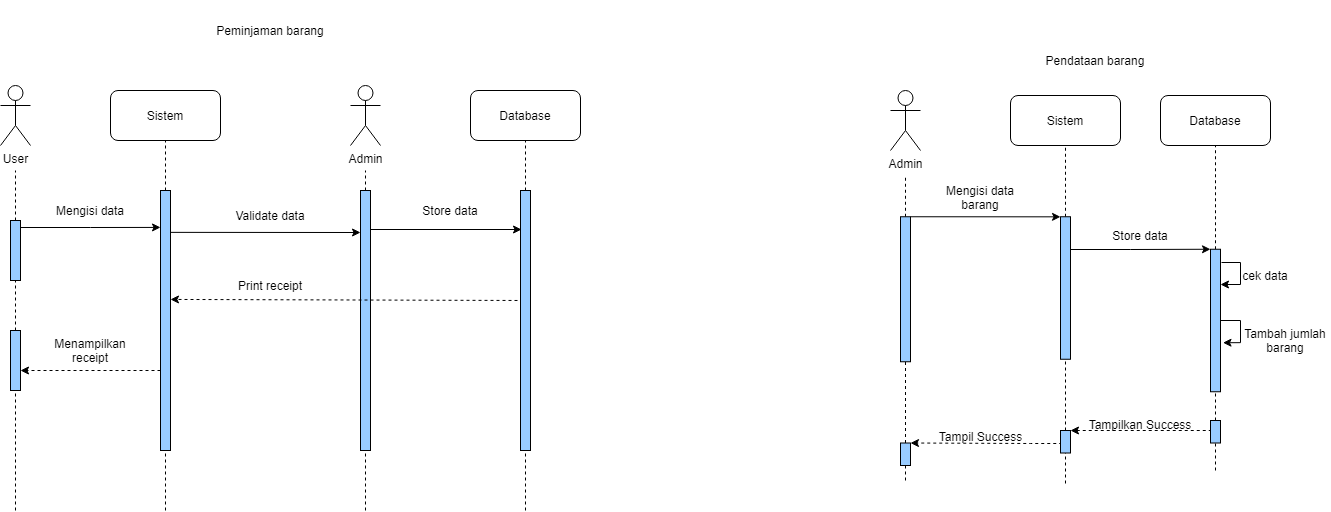

The diagram above was exported from draw.io. Its source (the exported page's mxGraphModel, read from the mxfile embedded in the PNG):
<mxGraphModel dx="785" dy="517" grid="1" gridSize="10" guides="1" tooltips="1" connect="1" arrows="1" fold="1" page="1" pageScale="1" pageWidth="850" pageHeight="1100" math="0" shadow="0">
  <root>
    <mxCell id="0" />
    <mxCell id="1" parent="0" />
    <mxCell id="M0DDn6uH7ZLkz_s0IMAx-1" value="Peminjaman barang" style="text;html=1;strokeColor=none;fillColor=none;align=center;verticalAlign=middle;whiteSpace=wrap;rounded=0;" parent="1" vertex="1">
      <mxGeometry x="340" y="50" width="220" height="60" as="geometry" />
    </mxCell>
    <mxCell id="M0DDn6uH7ZLkz_s0IMAx-2" value="Pendataan barang" style="text;html=1;strokeColor=none;fillColor=none;align=center;verticalAlign=middle;whiteSpace=wrap;rounded=0;" parent="1" vertex="1">
      <mxGeometry x="1160" y="100" width="230" height="20" as="geometry" />
    </mxCell>
    <mxCell id="M0DDn6uH7ZLkz_s0IMAx-4" value="Sistem" style="rounded=1;whiteSpace=wrap;html=1;" vertex="1" parent="1">
      <mxGeometry x="290" y="140" width="110" height="50" as="geometry" />
    </mxCell>
    <mxCell id="M0DDn6uH7ZLkz_s0IMAx-5" value="Database" style="rounded=1;whiteSpace=wrap;html=1;" vertex="1" parent="1">
      <mxGeometry x="650" y="140" width="110" height="50" as="geometry" />
    </mxCell>
    <mxCell id="M0DDn6uH7ZLkz_s0IMAx-7" value="User" style="shape=umlActor;verticalLabelPosition=bottom;verticalAlign=top;html=1;outlineConnect=0;" vertex="1" parent="1">
      <mxGeometry x="180" y="135" width="30" height="60" as="geometry" />
    </mxCell>
    <mxCell id="M0DDn6uH7ZLkz_s0IMAx-8" value="Admin" style="shape=umlActor;verticalLabelPosition=bottom;verticalAlign=top;html=1;outlineConnect=0;" vertex="1" parent="1">
      <mxGeometry x="530" y="135" width="30" height="60" as="geometry" />
    </mxCell>
    <mxCell id="M0DDn6uH7ZLkz_s0IMAx-12" value="" style="endArrow=none;dashed=1;html=1;rounded=0;startArrow=none;" edge="1" parent="1" source="M0DDn6uH7ZLkz_s0IMAx-6">
      <mxGeometry width="50" height="50" relative="1" as="geometry">
        <mxPoint x="165" y="570" as="sourcePoint" />
        <mxPoint x="195" y="220" as="targetPoint" />
      </mxGeometry>
    </mxCell>
    <mxCell id="M0DDn6uH7ZLkz_s0IMAx-18" value="" style="endArrow=none;dashed=1;html=1;rounded=0;entryX=0.5;entryY=1;entryDx=0;entryDy=0;startArrow=none;" edge="1" parent="1" source="M0DDn6uH7ZLkz_s0IMAx-17">
      <mxGeometry width="50" height="50" relative="1" as="geometry">
        <mxPoint x="345" y="560" as="sourcePoint" />
        <mxPoint x="345" y="190" as="targetPoint" />
      </mxGeometry>
    </mxCell>
    <mxCell id="M0DDn6uH7ZLkz_s0IMAx-20" value="" style="endArrow=none;dashed=1;html=1;rounded=0;startArrow=none;" edge="1" parent="1" source="M0DDn6uH7ZLkz_s0IMAx-19">
      <mxGeometry width="50" height="50" relative="1" as="geometry">
        <mxPoint x="545" y="560" as="sourcePoint" />
        <mxPoint x="545" y="220" as="targetPoint" />
      </mxGeometry>
    </mxCell>
    <mxCell id="M0DDn6uH7ZLkz_s0IMAx-22" value="" style="endArrow=none;dashed=1;html=1;rounded=0;entryX=0.5;entryY=1;entryDx=0;entryDy=0;startArrow=none;" edge="1" parent="1" source="M0DDn6uH7ZLkz_s0IMAx-21" target="M0DDn6uH7ZLkz_s0IMAx-5">
      <mxGeometry width="50" height="50" relative="1" as="geometry">
        <mxPoint x="705" y="560" as="sourcePoint" />
        <mxPoint x="705" y="220" as="targetPoint" />
      </mxGeometry>
    </mxCell>
    <mxCell id="M0DDn6uH7ZLkz_s0IMAx-21" value="" style="rounded=0;whiteSpace=wrap;html=1;fillColor=#99CCFF;" vertex="1" parent="1">
      <mxGeometry x="700" y="240" width="10" height="260" as="geometry" />
    </mxCell>
    <mxCell id="M0DDn6uH7ZLkz_s0IMAx-31" value="" style="endArrow=none;dashed=1;html=1;rounded=0;entryX=0.5;entryY=1;entryDx=0;entryDy=0;" edge="1" parent="1" target="M0DDn6uH7ZLkz_s0IMAx-21">
      <mxGeometry width="50" height="50" relative="1" as="geometry">
        <mxPoint x="705" y="560" as="sourcePoint" />
        <mxPoint x="705" y="220" as="targetPoint" />
      </mxGeometry>
    </mxCell>
    <mxCell id="M0DDn6uH7ZLkz_s0IMAx-40" style="edgeStyle=orthogonalEdgeStyle;rounded=0;orthogonalLoop=1;jettySize=auto;html=1;entryX=0;entryY=0.142;entryDx=0;entryDy=0;entryPerimeter=0;" edge="1" parent="1" target="M0DDn6uH7ZLkz_s0IMAx-17">
      <mxGeometry relative="1" as="geometry">
        <mxPoint x="200" y="277" as="sourcePoint" />
        <mxPoint x="142" y="275.1" as="targetPoint" />
      </mxGeometry>
    </mxCell>
    <mxCell id="M0DDn6uH7ZLkz_s0IMAx-6" value="" style="rounded=0;whiteSpace=wrap;html=1;fillColor=#99CCFF;" vertex="1" parent="1">
      <mxGeometry x="190" y="270" width="10" height="60" as="geometry" />
    </mxCell>
    <mxCell id="M0DDn6uH7ZLkz_s0IMAx-32" value="" style="endArrow=none;dashed=1;html=1;rounded=0;startArrow=none;" edge="1" parent="1" source="M0DDn6uH7ZLkz_s0IMAx-53" target="M0DDn6uH7ZLkz_s0IMAx-6">
      <mxGeometry width="50" height="50" relative="1" as="geometry">
        <mxPoint x="165" y="570" as="sourcePoint" />
        <mxPoint x="165" y="230" as="targetPoint" />
      </mxGeometry>
    </mxCell>
    <mxCell id="M0DDn6uH7ZLkz_s0IMAx-17" value="" style="rounded=0;whiteSpace=wrap;html=1;fillColor=#99CCFF;" vertex="1" parent="1">
      <mxGeometry x="340" y="240" width="10" height="260" as="geometry" />
    </mxCell>
    <mxCell id="M0DDn6uH7ZLkz_s0IMAx-34" value="" style="endArrow=none;dashed=1;html=1;rounded=0;entryX=0.5;entryY=1;entryDx=0;entryDy=0;" edge="1" parent="1" target="M0DDn6uH7ZLkz_s0IMAx-17">
      <mxGeometry width="50" height="50" relative="1" as="geometry">
        <mxPoint x="345" y="560" as="sourcePoint" />
        <mxPoint x="345" y="190" as="targetPoint" />
      </mxGeometry>
    </mxCell>
    <mxCell id="M0DDn6uH7ZLkz_s0IMAx-19" value="" style="rounded=0;whiteSpace=wrap;html=1;fillColor=#99CCFF;" vertex="1" parent="1">
      <mxGeometry x="540" y="240" width="10" height="260" as="geometry" />
    </mxCell>
    <mxCell id="M0DDn6uH7ZLkz_s0IMAx-35" value="" style="endArrow=none;dashed=1;html=1;rounded=0;entryX=0.5;entryY=1;entryDx=0;entryDy=0;" edge="1" parent="1" target="M0DDn6uH7ZLkz_s0IMAx-19">
      <mxGeometry width="50" height="50" relative="1" as="geometry">
        <mxPoint x="545" y="560" as="sourcePoint" />
        <mxPoint x="545" y="190" as="targetPoint" />
      </mxGeometry>
    </mxCell>
    <mxCell id="M0DDn6uH7ZLkz_s0IMAx-38" value="Mengisi data" style="text;html=1;strokeColor=none;fillColor=none;align=center;verticalAlign=middle;whiteSpace=wrap;rounded=0;" vertex="1" parent="1">
      <mxGeometry x="220" y="250" width="100" height="20" as="geometry" />
    </mxCell>
    <mxCell id="M0DDn6uH7ZLkz_s0IMAx-46" value="" style="endArrow=classic;html=1;rounded=0;exitX=1;exitY=0.161;exitDx=0;exitDy=0;exitPerimeter=0;" edge="1" parent="1" source="M0DDn6uH7ZLkz_s0IMAx-17">
      <mxGeometry width="50" height="50" relative="1" as="geometry">
        <mxPoint x="358" y="280.94000000000005" as="sourcePoint" />
        <mxPoint x="540" y="282" as="targetPoint" />
      </mxGeometry>
    </mxCell>
    <mxCell id="M0DDn6uH7ZLkz_s0IMAx-47" value="Store data" style="text;html=1;strokeColor=none;fillColor=none;align=center;verticalAlign=middle;whiteSpace=wrap;rounded=0;" vertex="1" parent="1">
      <mxGeometry x="580" y="245" width="100" height="30" as="geometry" />
    </mxCell>
    <mxCell id="M0DDn6uH7ZLkz_s0IMAx-49" value="Validate data" style="text;html=1;strokeColor=none;fillColor=none;align=center;verticalAlign=middle;whiteSpace=wrap;rounded=0;" vertex="1" parent="1">
      <mxGeometry x="400" y="250" width="100" height="30" as="geometry" />
    </mxCell>
    <mxCell id="M0DDn6uH7ZLkz_s0IMAx-50" value="" style="endArrow=classic;html=1;rounded=0;entryX=0.1;entryY=0.15;entryDx=0;entryDy=0;entryPerimeter=0;exitX=1;exitY=0.15;exitDx=0;exitDy=0;exitPerimeter=0;" edge="1" parent="1" source="M0DDn6uH7ZLkz_s0IMAx-19" target="M0DDn6uH7ZLkz_s0IMAx-21">
      <mxGeometry width="50" height="50" relative="1" as="geometry">
        <mxPoint x="510" y="380" as="sourcePoint" />
        <mxPoint x="380" y="380" as="targetPoint" />
      </mxGeometry>
    </mxCell>
    <mxCell id="M0DDn6uH7ZLkz_s0IMAx-53" value="" style="rounded=0;whiteSpace=wrap;html=1;fillColor=#99CCFF;" vertex="1" parent="1">
      <mxGeometry x="190" y="380" width="10" height="60" as="geometry" />
    </mxCell>
    <mxCell id="uBPRzMccqw63Ukdd0Vsc-2" value="Sistem" style="rounded=1;whiteSpace=wrap;html=1;" vertex="1" parent="1">
      <mxGeometry x="1190" y="145" width="110" height="50" as="geometry" />
    </mxCell>
    <mxCell id="M0DDn6uH7ZLkz_s0IMAx-54" value="" style="endArrow=none;dashed=1;html=1;rounded=0;" edge="1" parent="1" target="M0DDn6uH7ZLkz_s0IMAx-53">
      <mxGeometry width="50" height="50" relative="1" as="geometry">
        <mxPoint x="195" y="560" as="sourcePoint" />
        <mxPoint x="165" y="330" as="targetPoint" />
      </mxGeometry>
    </mxCell>
    <mxCell id="uBPRzMccqw63Ukdd0Vsc-3" value="Database" style="rounded=1;whiteSpace=wrap;html=1;" vertex="1" parent="1">
      <mxGeometry x="1340" y="145" width="110" height="50" as="geometry" />
    </mxCell>
    <mxCell id="M0DDn6uH7ZLkz_s0IMAx-55" value="Print receipt" style="text;html=1;strokeColor=none;fillColor=none;align=center;verticalAlign=middle;whiteSpace=wrap;rounded=0;" vertex="1" parent="1">
      <mxGeometry x="400" y="320" width="100" height="30" as="geometry" />
    </mxCell>
    <mxCell id="M0DDn6uH7ZLkz_s0IMAx-56" value="" style="endArrow=classic;html=1;rounded=0;exitX=-0.3;exitY=0.423;exitDx=0;exitDy=0;exitPerimeter=0;dashed=1;entryX=1;entryY=0.419;entryDx=0;entryDy=0;entryPerimeter=0;" edge="1" parent="1" source="M0DDn6uH7ZLkz_s0IMAx-21" target="M0DDn6uH7ZLkz_s0IMAx-17">
      <mxGeometry width="50" height="50" relative="1" as="geometry">
        <mxPoint x="540" y="350" as="sourcePoint" />
        <mxPoint x="390" y="350.12" as="targetPoint" />
      </mxGeometry>
    </mxCell>
    <mxCell id="uBPRzMccqw63Ukdd0Vsc-5" value="Admin" style="shape=umlActor;verticalLabelPosition=bottom;verticalAlign=top;html=1;outlineConnect=0;" vertex="1" parent="1">
      <mxGeometry x="1070" y="140" width="30" height="60" as="geometry" />
    </mxCell>
    <mxCell id="M0DDn6uH7ZLkz_s0IMAx-59" value="Menampilkan receipt" style="text;html=1;strokeColor=none;fillColor=none;align=center;verticalAlign=middle;whiteSpace=wrap;rounded=0;" vertex="1" parent="1">
      <mxGeometry x="220" y="380" width="100" height="40" as="geometry" />
    </mxCell>
    <mxCell id="M0DDn6uH7ZLkz_s0IMAx-61" value="" style="endArrow=classic;html=1;rounded=0;dashed=1;" edge="1" parent="1">
      <mxGeometry width="50" height="50" relative="1" as="geometry">
        <mxPoint x="340" y="420" as="sourcePoint" />
        <mxPoint x="200" y="420" as="targetPoint" />
      </mxGeometry>
    </mxCell>
    <mxCell id="uBPRzMccqw63Ukdd0Vsc-7" value="" style="endArrow=none;dashed=1;html=1;rounded=0;startArrow=none;" edge="1" source="uBPRzMccqw63Ukdd0Vsc-15" parent="1">
      <mxGeometry width="50" height="50" relative="1" as="geometry">
        <mxPoint x="1085" y="565" as="sourcePoint" />
        <mxPoint x="1085" y="225" as="targetPoint" />
      </mxGeometry>
    </mxCell>
    <mxCell id="uBPRzMccqw63Ukdd0Vsc-8" value="" style="endArrow=none;dashed=1;html=1;rounded=0;entryX=0.5;entryY=1;entryDx=0;entryDy=0;startArrow=none;" edge="1" source="uBPRzMccqw63Ukdd0Vsc-17" target="uBPRzMccqw63Ukdd0Vsc-2" parent="1">
      <mxGeometry width="50" height="50" relative="1" as="geometry">
        <mxPoint x="1245" y="565" as="sourcePoint" />
        <mxPoint x="1095" y="235" as="targetPoint" />
        <Array as="points">
          <mxPoint x="1245" y="240" />
        </Array>
      </mxGeometry>
    </mxCell>
    <mxCell id="uBPRzMccqw63Ukdd0Vsc-9" value="" style="endArrow=none;dashed=1;html=1;rounded=0;entryX=0.5;entryY=1;entryDx=0;entryDy=0;startArrow=none;" edge="1" source="uBPRzMccqw63Ukdd0Vsc-40" parent="1">
      <mxGeometry width="50" height="50" relative="1" as="geometry">
        <mxPoint x="1394.9999999999995" y="370" as="sourcePoint" />
        <mxPoint x="1395" y="195" as="targetPoint" />
      </mxGeometry>
    </mxCell>
    <mxCell id="uBPRzMccqw63Ukdd0Vsc-14" style="edgeStyle=orthogonalEdgeStyle;rounded=0;orthogonalLoop=1;jettySize=auto;html=1;exitX=1;exitY=0;exitDx=0;exitDy=0;entryX=0;entryY=0;entryDx=0;entryDy=0;" edge="1" source="uBPRzMccqw63Ukdd0Vsc-15" target="uBPRzMccqw63Ukdd0Vsc-17" parent="1">
      <mxGeometry relative="1" as="geometry">
        <mxPoint x="1110" y="263.95" as="sourcePoint" />
        <mxPoint x="1220" y="240" as="targetPoint" />
        <Array as="points">
          <mxPoint x="1240" y="266" />
        </Array>
      </mxGeometry>
    </mxCell>
    <mxCell id="uBPRzMccqw63Ukdd0Vsc-15" value="" style="rounded=0;whiteSpace=wrap;html=1;fillColor=#99CCFF;" vertex="1" parent="1">
      <mxGeometry x="1080" y="266.25" width="10" height="145" as="geometry" />
    </mxCell>
    <mxCell id="uBPRzMccqw63Ukdd0Vsc-16" value="" style="endArrow=none;dashed=1;html=1;rounded=0;" edge="1" target="uBPRzMccqw63Ukdd0Vsc-15" parent="1" source="uBPRzMccqw63Ukdd0Vsc-58">
      <mxGeometry width="50" height="50" relative="1" as="geometry">
        <mxPoint x="1085" y="480" as="sourcePoint" />
        <mxPoint x="1085" y="225" as="targetPoint" />
      </mxGeometry>
    </mxCell>
    <mxCell id="uBPRzMccqw63Ukdd0Vsc-17" value="" style="rounded=0;whiteSpace=wrap;html=1;fillColor=#99CCFF;" vertex="1" parent="1">
      <mxGeometry x="1240" y="266.25" width="10" height="142.5" as="geometry" />
    </mxCell>
    <mxCell id="uBPRzMccqw63Ukdd0Vsc-23" value="Mengisi data barang" style="text;html=1;strokeColor=none;fillColor=none;align=center;verticalAlign=middle;whiteSpace=wrap;rounded=0;" vertex="1" parent="1">
      <mxGeometry x="1110" y="236.95" width="100" height="20" as="geometry" />
    </mxCell>
    <mxCell id="uBPRzMccqw63Ukdd0Vsc-32" style="edgeStyle=orthogonalEdgeStyle;rounded=0;orthogonalLoop=1;jettySize=auto;html=1;exitX=0.5;exitY=1;exitDx=0;exitDy=0;dashed=1;" edge="1" parent="1" source="uBPRzMccqw63Ukdd0Vsc-23" target="uBPRzMccqw63Ukdd0Vsc-23">
      <mxGeometry relative="1" as="geometry" />
    </mxCell>
    <mxCell id="uBPRzMccqw63Ukdd0Vsc-34" style="edgeStyle=orthogonalEdgeStyle;rounded=0;orthogonalLoop=1;jettySize=auto;html=1;entryX=0;entryY=0;entryDx=0;entryDy=0;" edge="1" parent="1" target="uBPRzMccqw63Ukdd0Vsc-40">
      <mxGeometry relative="1" as="geometry">
        <mxPoint x="1250" y="299" as="sourcePoint" />
        <mxPoint x="1385.5299999999997" y="449.5150000000001" as="targetPoint" />
        <Array as="points">
          <mxPoint x="1310" y="299" />
          <mxPoint x="1310" y="299" />
        </Array>
      </mxGeometry>
    </mxCell>
    <mxCell id="uBPRzMccqw63Ukdd0Vsc-35" value="Store data" style="text;html=1;strokeColor=none;fillColor=none;align=center;verticalAlign=middle;whiteSpace=wrap;rounded=0;" vertex="1" parent="1">
      <mxGeometry x="1270" y="274.99999999999994" width="100" height="20" as="geometry" />
    </mxCell>
    <mxCell id="uBPRzMccqw63Ukdd0Vsc-36" style="edgeStyle=orthogonalEdgeStyle;rounded=0;orthogonalLoop=1;jettySize=auto;html=1;exitX=0.5;exitY=1;exitDx=0;exitDy=0;dashed=1;" edge="1" source="uBPRzMccqw63Ukdd0Vsc-35" target="uBPRzMccqw63Ukdd0Vsc-35" parent="1">
      <mxGeometry relative="1" as="geometry" />
    </mxCell>
    <mxCell id="uBPRzMccqw63Ukdd0Vsc-42" style="edgeStyle=orthogonalEdgeStyle;rounded=0;orthogonalLoop=1;jettySize=auto;html=1;exitX=1.103;exitY=0.093;exitDx=0;exitDy=0;entryX=1;entryY=0.25;entryDx=0;entryDy=0;exitPerimeter=0;" edge="1" parent="1" source="uBPRzMccqw63Ukdd0Vsc-40" target="uBPRzMccqw63Ukdd0Vsc-40">
      <mxGeometry relative="1" as="geometry">
        <mxPoint x="1569.9999999999995" y="328.425" as="sourcePoint" />
        <mxPoint x="1430" y="331.55" as="targetPoint" />
        <Array as="points">
          <mxPoint x="1420" y="312" />
          <mxPoint x="1420" y="334" />
          <mxPoint x="1400" y="334" />
        </Array>
      </mxGeometry>
    </mxCell>
    <mxCell id="uBPRzMccqw63Ukdd0Vsc-40" value="" style="rounded=0;whiteSpace=wrap;html=1;fillColor=#99CCFF;" vertex="1" parent="1">
      <mxGeometry x="1390" y="298.75" width="10" height="142.5" as="geometry" />
    </mxCell>
    <mxCell id="uBPRzMccqw63Ukdd0Vsc-43" value="cek data" style="text;html=1;strokeColor=none;fillColor=none;align=center;verticalAlign=middle;whiteSpace=wrap;rounded=0;" vertex="1" parent="1">
      <mxGeometry x="1420" y="320" width="50" height="10" as="geometry" />
    </mxCell>
    <mxCell id="uBPRzMccqw63Ukdd0Vsc-44" style="edgeStyle=orthogonalEdgeStyle;rounded=0;orthogonalLoop=1;jettySize=auto;html=1;entryX=1.25;entryY=0.656;entryDx=0;entryDy=0;exitX=1;exitY=0.5;exitDx=0;exitDy=0;entryPerimeter=0;" edge="1" parent="1" source="uBPRzMccqw63Ukdd0Vsc-40" target="uBPRzMccqw63Ukdd0Vsc-40">
      <mxGeometry relative="1" as="geometry">
        <mxPoint x="1250" y="407.82" as="sourcePoint" />
        <mxPoint x="1389.9999999999995" y="407.57" as="targetPoint" />
        <Array as="points">
          <mxPoint x="1420" y="370" />
          <mxPoint x="1420" y="392" />
        </Array>
      </mxGeometry>
    </mxCell>
    <mxCell id="uBPRzMccqw63Ukdd0Vsc-45" value="Tambah jumlah barang" style="text;html=1;strokeColor=none;fillColor=none;align=center;verticalAlign=middle;whiteSpace=wrap;rounded=0;" vertex="1" parent="1">
      <mxGeometry x="1420" y="380" width="90" height="20" as="geometry" />
    </mxCell>
    <mxCell id="uBPRzMccqw63Ukdd0Vsc-46" style="edgeStyle=orthogonalEdgeStyle;rounded=0;orthogonalLoop=1;jettySize=auto;html=1;exitX=0.5;exitY=1;exitDx=0;exitDy=0;dashed=1;" edge="1" source="uBPRzMccqw63Ukdd0Vsc-45" target="uBPRzMccqw63Ukdd0Vsc-45" parent="1">
      <mxGeometry relative="1" as="geometry" />
    </mxCell>
    <mxCell id="uBPRzMccqw63Ukdd0Vsc-47" value="" style="endArrow=none;dashed=1;html=1;rounded=0;exitX=0.5;exitY=0;exitDx=0;exitDy=0;" edge="1" parent="1" source="uBPRzMccqw63Ukdd0Vsc-53" target="uBPRzMccqw63Ukdd0Vsc-17">
      <mxGeometry width="50" height="50" relative="1" as="geometry">
        <mxPoint x="1244" y="460" as="sourcePoint" />
        <mxPoint x="1244.41" y="440" as="targetPoint" />
      </mxGeometry>
    </mxCell>
    <mxCell id="uBPRzMccqw63Ukdd0Vsc-48" value="" style="endArrow=none;dashed=1;html=1;rounded=0;exitX=0.5;exitY=0;exitDx=0;exitDy=0;" edge="1" parent="1" source="uBPRzMccqw63Ukdd0Vsc-49" target="uBPRzMccqw63Ukdd0Vsc-40">
      <mxGeometry width="50" height="50" relative="1" as="geometry">
        <mxPoint x="1395" y="460" as="sourcePoint" />
        <mxPoint x="1399.9999999999998" y="470" as="targetPoint" />
      </mxGeometry>
    </mxCell>
    <mxCell id="uBPRzMccqw63Ukdd0Vsc-56" style="edgeStyle=orthogonalEdgeStyle;rounded=0;orthogonalLoop=1;jettySize=auto;html=1;entryX=1;entryY=0;entryDx=0;entryDy=0;dashed=1;exitX=0;exitY=0.5;exitDx=0;exitDy=0;" edge="1" parent="1" source="uBPRzMccqw63Ukdd0Vsc-49" target="uBPRzMccqw63Ukdd0Vsc-53">
      <mxGeometry relative="1" as="geometry">
        <mxPoint x="1380" y="480" as="sourcePoint" />
        <Array as="points">
          <mxPoint x="1390" y="480" />
        </Array>
      </mxGeometry>
    </mxCell>
    <mxCell id="uBPRzMccqw63Ukdd0Vsc-49" value="" style="rounded=0;whiteSpace=wrap;html=1;fillColor=#99CCFF;" vertex="1" parent="1">
      <mxGeometry x="1390" y="470" width="10" height="22.5" as="geometry" />
    </mxCell>
    <mxCell id="uBPRzMccqw63Ukdd0Vsc-53" value="" style="rounded=0;whiteSpace=wrap;html=1;fillColor=#99CCFF;" vertex="1" parent="1">
      <mxGeometry x="1240" y="480" width="10" height="22.5" as="geometry" />
    </mxCell>
    <mxCell id="uBPRzMccqw63Ukdd0Vsc-54" value="" style="endArrow=none;dashed=1;html=1;rounded=0;startArrow=none;" edge="1" parent="1" source="uBPRzMccqw63Ukdd0Vsc-58">
      <mxGeometry width="50" height="50" relative="1" as="geometry">
        <mxPoint x="1085" y="520" as="sourcePoint" />
        <mxPoint x="1085" y="500" as="targetPoint" />
      </mxGeometry>
    </mxCell>
    <mxCell id="uBPRzMccqw63Ukdd0Vsc-55" value="" style="endArrow=none;dashed=1;html=1;rounded=0;entryX=0.5;entryY=1;entryDx=0;entryDy=0;" edge="1" parent="1" target="uBPRzMccqw63Ukdd0Vsc-49">
      <mxGeometry width="50" height="50" relative="1" as="geometry">
        <mxPoint x="1395" y="520" as="sourcePoint" />
        <mxPoint x="1375" y="550" as="targetPoint" />
      </mxGeometry>
    </mxCell>
    <mxCell id="uBPRzMccqw63Ukdd0Vsc-57" style="edgeStyle=orthogonalEdgeStyle;rounded=0;orthogonalLoop=1;jettySize=auto;html=1;dashed=1;exitX=0;exitY=0.5;exitDx=0;exitDy=0;entryX=1;entryY=0;entryDx=0;entryDy=0;" edge="1" parent="1" source="uBPRzMccqw63Ukdd0Vsc-53" target="uBPRzMccqw63Ukdd0Vsc-58">
      <mxGeometry relative="1" as="geometry">
        <mxPoint x="1210" y="493.75" as="sourcePoint" />
        <mxPoint x="1100" y="493" as="targetPoint" />
        <Array as="points">
          <mxPoint x="1240" y="493" />
          <mxPoint x="1210" y="493" />
        </Array>
      </mxGeometry>
    </mxCell>
    <mxCell id="uBPRzMccqw63Ukdd0Vsc-58" value="" style="rounded=0;whiteSpace=wrap;html=1;fillColor=#99CCFF;" vertex="1" parent="1">
      <mxGeometry x="1080" y="492.5" width="10" height="22.5" as="geometry" />
    </mxCell>
    <mxCell id="uBPRzMccqw63Ukdd0Vsc-60" value="Tampil Success" style="text;html=1;strokeColor=none;fillColor=none;align=center;verticalAlign=middle;whiteSpace=wrap;rounded=0;" vertex="1" parent="1">
      <mxGeometry x="1112.5" y="480" width="95" height="12.5" as="geometry" />
    </mxCell>
    <mxCell id="uBPRzMccqw63Ukdd0Vsc-61" value="Tampilkan Success" style="text;html=1;strokeColor=none;fillColor=none;align=center;verticalAlign=middle;whiteSpace=wrap;rounded=0;" vertex="1" parent="1">
      <mxGeometry x="1265" y="467.5" width="110" height="12.5" as="geometry" />
    </mxCell>
    <mxCell id="uBPRzMccqw63Ukdd0Vsc-62" value="" style="endArrow=none;dashed=1;html=1;rounded=0;entryX=0.5;entryY=1;entryDx=0;entryDy=0;" edge="1" parent="1" target="uBPRzMccqw63Ukdd0Vsc-53">
      <mxGeometry width="50" height="50" relative="1" as="geometry">
        <mxPoint x="1245" y="533" as="sourcePoint" />
        <mxPoint x="1244.71" y="515" as="targetPoint" />
        <Array as="points">
          <mxPoint x="1244.71" y="532.5" />
        </Array>
      </mxGeometry>
    </mxCell>
    <mxCell id="uBPRzMccqw63Ukdd0Vsc-64" value="" style="endArrow=none;dashed=1;html=1;rounded=0;entryX=0.5;entryY=1;entryDx=0;entryDy=0;" edge="1" parent="1" target="uBPRzMccqw63Ukdd0Vsc-58">
      <mxGeometry width="50" height="50" relative="1" as="geometry">
        <mxPoint x="1085" y="530" as="sourcePoint" />
        <mxPoint x="1085" y="535" as="targetPoint" />
        <Array as="points" />
      </mxGeometry>
    </mxCell>
  </root>
</mxGraphModel>